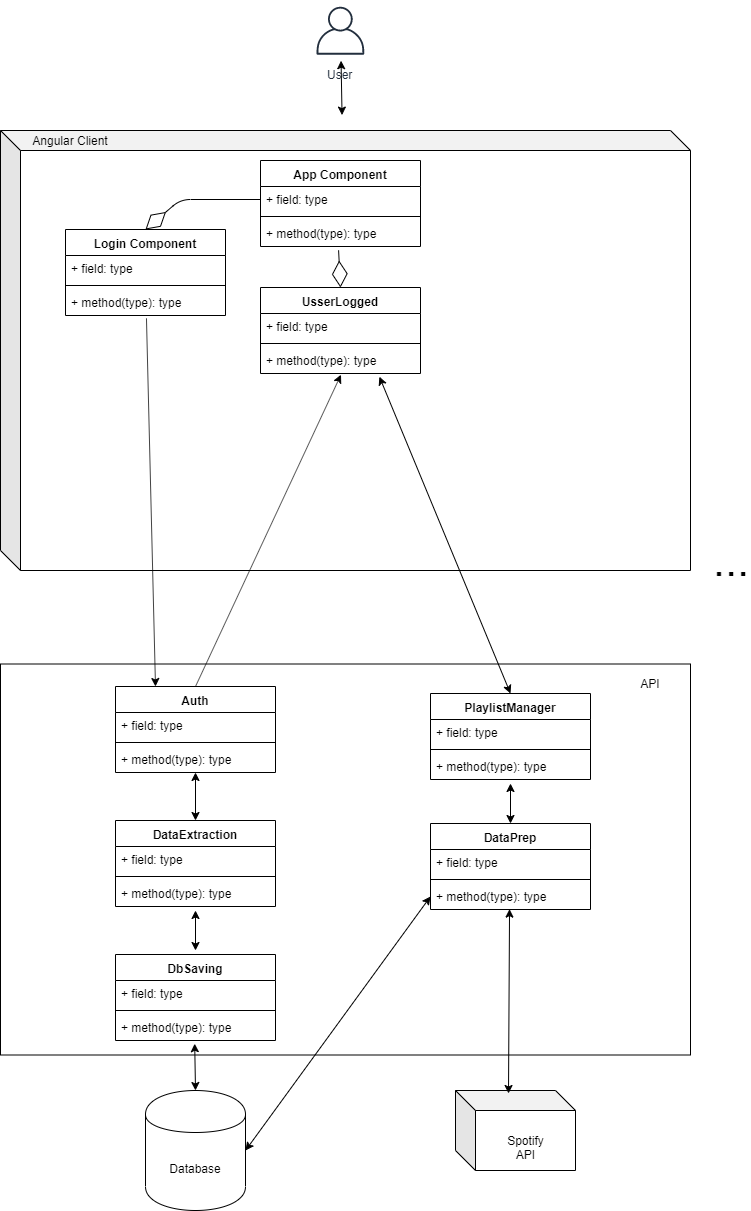

The diagram above was exported from draw.io. Its source (the exported page's mxGraphModel, read from the mxfile embedded in the PNG):
<mxGraphModel dx="1277" dy="1620" grid="1" gridSize="10" guides="1" tooltips="1" connect="1" arrows="1" fold="1" page="1" pageScale="1" pageWidth="850" pageHeight="1100" math="0" shadow="0">
  <root>
    <mxCell id="0" />
    <mxCell id="1" parent="0" />
    <mxCell id="CVNcTQzfFiJy3IwRe2a2-88" value="" style="rounded=0;whiteSpace=wrap;html=1;" parent="1" vertex="1">
      <mxGeometry x="100" y="333.5" width="690" height="391" as="geometry" />
    </mxCell>
    <mxCell id="CVNcTQzfFiJy3IwRe2a2-1" value="" style="shape=cube;whiteSpace=wrap;html=1;boundedLbl=1;backgroundOutline=1;darkOpacity=0.05;darkOpacity2=0.1;" parent="1" vertex="1">
      <mxGeometry x="100" y="-200" width="690" height="440" as="geometry" />
    </mxCell>
    <mxCell id="CVNcTQzfFiJy3IwRe2a2-2" value="User" style="outlineConnect=0;fontColor=#232F3E;gradientColor=none;strokeColor=#232F3E;fillColor=#ffffff;dashed=0;verticalLabelPosition=bottom;verticalAlign=top;align=center;html=1;fontSize=12;fontStyle=0;aspect=fixed;shape=mxgraph.aws4.resourceIcon;resIcon=mxgraph.aws4.user;" parent="1" vertex="1">
      <mxGeometry x="410" y="-329.8000183105469" width="60" height="60" as="geometry" />
    </mxCell>
    <mxCell id="CVNcTQzfFiJy3IwRe2a2-9" value="Auth" style="swimlane;fontStyle=1;align=center;verticalAlign=top;childLayout=stackLayout;horizontal=1;startSize=26;horizontalStack=0;resizeParent=1;resizeParentMax=0;resizeLast=0;collapsible=1;marginBottom=0;" parent="1" vertex="1">
      <mxGeometry x="215" y="356" width="160" height="86" as="geometry" />
    </mxCell>
    <mxCell id="CVNcTQzfFiJy3IwRe2a2-10" value="+ field: type" style="text;strokeColor=none;fillColor=none;align=left;verticalAlign=top;spacingLeft=4;spacingRight=4;overflow=hidden;rotatable=0;points=[[0,0.5],[1,0.5]];portConstraint=eastwest;" parent="CVNcTQzfFiJy3IwRe2a2-9" vertex="1">
      <mxGeometry y="26" width="160" height="26" as="geometry" />
    </mxCell>
    <mxCell id="CVNcTQzfFiJy3IwRe2a2-11" value="" style="line;strokeWidth=1;fillColor=none;align=left;verticalAlign=middle;spacingTop=-1;spacingLeft=3;spacingRight=3;rotatable=0;labelPosition=right;points=[];portConstraint=eastwest;" parent="CVNcTQzfFiJy3IwRe2a2-9" vertex="1">
      <mxGeometry y="52" width="160" height="8" as="geometry" />
    </mxCell>
    <mxCell id="CVNcTQzfFiJy3IwRe2a2-12" value="+ method(type): type" style="text;strokeColor=none;fillColor=none;align=left;verticalAlign=top;spacingLeft=4;spacingRight=4;overflow=hidden;rotatable=0;points=[[0,0.5],[1,0.5]];portConstraint=eastwest;" parent="CVNcTQzfFiJy3IwRe2a2-9" vertex="1">
      <mxGeometry y="60" width="160" height="26" as="geometry" />
    </mxCell>
    <mxCell id="CVNcTQzfFiJy3IwRe2a2-13" value="DataPrep" style="swimlane;fontStyle=1;align=center;verticalAlign=top;childLayout=stackLayout;horizontal=1;startSize=26;horizontalStack=0;resizeParent=1;resizeParentMax=0;resizeLast=0;collapsible=1;marginBottom=0;" parent="1" vertex="1">
      <mxGeometry x="530" y="493" width="160" height="86" as="geometry" />
    </mxCell>
    <mxCell id="CVNcTQzfFiJy3IwRe2a2-14" value="+ field: type" style="text;strokeColor=none;fillColor=none;align=left;verticalAlign=top;spacingLeft=4;spacingRight=4;overflow=hidden;rotatable=0;points=[[0,0.5],[1,0.5]];portConstraint=eastwest;" parent="CVNcTQzfFiJy3IwRe2a2-13" vertex="1">
      <mxGeometry y="26" width="160" height="26" as="geometry" />
    </mxCell>
    <mxCell id="CVNcTQzfFiJy3IwRe2a2-15" value="" style="line;strokeWidth=1;fillColor=none;align=left;verticalAlign=middle;spacingTop=-1;spacingLeft=3;spacingRight=3;rotatable=0;labelPosition=right;points=[];portConstraint=eastwest;" parent="CVNcTQzfFiJy3IwRe2a2-13" vertex="1">
      <mxGeometry y="52" width="160" height="8" as="geometry" />
    </mxCell>
    <mxCell id="CVNcTQzfFiJy3IwRe2a2-16" value="+ method(type): type" style="text;strokeColor=none;fillColor=none;align=left;verticalAlign=top;spacingLeft=4;spacingRight=4;overflow=hidden;rotatable=0;points=[[0,0.5],[1,0.5]];portConstraint=eastwest;" parent="CVNcTQzfFiJy3IwRe2a2-13" vertex="1">
      <mxGeometry y="60" width="160" height="26" as="geometry" />
    </mxCell>
    <mxCell id="CVNcTQzfFiJy3IwRe2a2-17" value="DataExtraction" style="swimlane;fontStyle=1;align=center;verticalAlign=top;childLayout=stackLayout;horizontal=1;startSize=26;horizontalStack=0;resizeParent=1;resizeParentMax=0;resizeLast=0;collapsible=1;marginBottom=0;" parent="1" vertex="1">
      <mxGeometry x="215" y="490" width="160" height="86" as="geometry" />
    </mxCell>
    <mxCell id="CVNcTQzfFiJy3IwRe2a2-18" value="+ field: type" style="text;strokeColor=none;fillColor=none;align=left;verticalAlign=top;spacingLeft=4;spacingRight=4;overflow=hidden;rotatable=0;points=[[0,0.5],[1,0.5]];portConstraint=eastwest;" parent="CVNcTQzfFiJy3IwRe2a2-17" vertex="1">
      <mxGeometry y="26" width="160" height="26" as="geometry" />
    </mxCell>
    <mxCell id="CVNcTQzfFiJy3IwRe2a2-19" value="" style="line;strokeWidth=1;fillColor=none;align=left;verticalAlign=middle;spacingTop=-1;spacingLeft=3;spacingRight=3;rotatable=0;labelPosition=right;points=[];portConstraint=eastwest;" parent="CVNcTQzfFiJy3IwRe2a2-17" vertex="1">
      <mxGeometry y="52" width="160" height="8" as="geometry" />
    </mxCell>
    <mxCell id="CVNcTQzfFiJy3IwRe2a2-20" value="+ method(type): type" style="text;strokeColor=none;fillColor=none;align=left;verticalAlign=top;spacingLeft=4;spacingRight=4;overflow=hidden;rotatable=0;points=[[0,0.5],[1,0.5]];portConstraint=eastwest;" parent="CVNcTQzfFiJy3IwRe2a2-17" vertex="1">
      <mxGeometry y="60" width="160" height="26" as="geometry" />
    </mxCell>
    <mxCell id="CVNcTQzfFiJy3IwRe2a2-25" value="Database" style="shape=cylinder;whiteSpace=wrap;html=1;boundedLbl=1;backgroundOutline=1;" parent="1" vertex="1">
      <mxGeometry x="245" y="760" width="100" height="120" as="geometry" />
    </mxCell>
    <mxCell id="CVNcTQzfFiJy3IwRe2a2-27" value="PlaylistManager" style="swimlane;fontStyle=1;align=center;verticalAlign=top;childLayout=stackLayout;horizontal=1;startSize=26;horizontalStack=0;resizeParent=1;resizeParentMax=0;resizeLast=0;collapsible=1;marginBottom=0;" parent="1" vertex="1">
      <mxGeometry x="530" y="363" width="160" height="86" as="geometry" />
    </mxCell>
    <mxCell id="CVNcTQzfFiJy3IwRe2a2-28" value="+ field: type" style="text;strokeColor=none;fillColor=none;align=left;verticalAlign=top;spacingLeft=4;spacingRight=4;overflow=hidden;rotatable=0;points=[[0,0.5],[1,0.5]];portConstraint=eastwest;" parent="CVNcTQzfFiJy3IwRe2a2-27" vertex="1">
      <mxGeometry y="26" width="160" height="26" as="geometry" />
    </mxCell>
    <mxCell id="CVNcTQzfFiJy3IwRe2a2-29" value="" style="line;strokeWidth=1;fillColor=none;align=left;verticalAlign=middle;spacingTop=-1;spacingLeft=3;spacingRight=3;rotatable=0;labelPosition=right;points=[];portConstraint=eastwest;" parent="CVNcTQzfFiJy3IwRe2a2-27" vertex="1">
      <mxGeometry y="52" width="160" height="8" as="geometry" />
    </mxCell>
    <mxCell id="CVNcTQzfFiJy3IwRe2a2-30" value="+ method(type): type" style="text;strokeColor=none;fillColor=none;align=left;verticalAlign=top;spacingLeft=4;spacingRight=4;overflow=hidden;rotatable=0;points=[[0,0.5],[1,0.5]];portConstraint=eastwest;" parent="CVNcTQzfFiJy3IwRe2a2-27" vertex="1">
      <mxGeometry y="60" width="160" height="26" as="geometry" />
    </mxCell>
    <mxCell id="CVNcTQzfFiJy3IwRe2a2-31" value="Spotify API" style="shape=cube;whiteSpace=wrap;html=1;boundedLbl=1;backgroundOutline=1;darkOpacity=0.05;darkOpacity2=0.1;" parent="1" vertex="1">
      <mxGeometry x="555" y="760" width="120" height="80" as="geometry" />
    </mxCell>
    <mxCell id="CVNcTQzfFiJy3IwRe2a2-57" value="DbSaving" style="swimlane;fontStyle=1;align=center;verticalAlign=top;childLayout=stackLayout;horizontal=1;startSize=26;horizontalStack=0;resizeParent=1;resizeParentMax=0;resizeLast=0;collapsible=1;marginBottom=0;" parent="1" vertex="1">
      <mxGeometry x="215" y="624" width="160" height="86" as="geometry" />
    </mxCell>
    <mxCell id="CVNcTQzfFiJy3IwRe2a2-58" value="+ field: type" style="text;strokeColor=none;fillColor=none;align=left;verticalAlign=top;spacingLeft=4;spacingRight=4;overflow=hidden;rotatable=0;points=[[0,0.5],[1,0.5]];portConstraint=eastwest;" parent="CVNcTQzfFiJy3IwRe2a2-57" vertex="1">
      <mxGeometry y="26" width="160" height="26" as="geometry" />
    </mxCell>
    <mxCell id="CVNcTQzfFiJy3IwRe2a2-59" value="" style="line;strokeWidth=1;fillColor=none;align=left;verticalAlign=middle;spacingTop=-1;spacingLeft=3;spacingRight=3;rotatable=0;labelPosition=right;points=[];portConstraint=eastwest;" parent="CVNcTQzfFiJy3IwRe2a2-57" vertex="1">
      <mxGeometry y="52" width="160" height="8" as="geometry" />
    </mxCell>
    <mxCell id="CVNcTQzfFiJy3IwRe2a2-60" value="+ method(type): type" style="text;strokeColor=none;fillColor=none;align=left;verticalAlign=top;spacingLeft=4;spacingRight=4;overflow=hidden;rotatable=0;points=[[0,0.5],[1,0.5]];portConstraint=eastwest;" parent="CVNcTQzfFiJy3IwRe2a2-57" vertex="1">
      <mxGeometry y="60" width="160" height="26" as="geometry" />
    </mxCell>
    <mxCell id="CVNcTQzfFiJy3IwRe2a2-64" value="" style="endArrow=classic;startArrow=classic;html=1;entryX=0.495;entryY=1.123;entryDx=0;entryDy=0;entryPerimeter=0;exitX=0.5;exitY=0;exitDx=0;exitDy=0;" parent="1" source="CVNcTQzfFiJy3IwRe2a2-25" target="CVNcTQzfFiJy3IwRe2a2-60" edge="1">
      <mxGeometry width="50" height="50" relative="1" as="geometry">
        <mxPoint x="270" y="760" as="sourcePoint" />
        <mxPoint x="320" y="710" as="targetPoint" />
      </mxGeometry>
    </mxCell>
    <mxCell id="CVNcTQzfFiJy3IwRe2a2-65" value="" style="endArrow=classic;startArrow=classic;html=1;" parent="1" edge="1">
      <mxGeometry width="50" height="50" relative="1" as="geometry">
        <mxPoint x="295" y="620" as="sourcePoint" />
        <mxPoint x="295" y="580" as="targetPoint" />
      </mxGeometry>
    </mxCell>
    <mxCell id="CVNcTQzfFiJy3IwRe2a2-66" value="" style="endArrow=classic;startArrow=classic;html=1;exitX=0.5;exitY=0;exitDx=0;exitDy=0;" parent="1" source="CVNcTQzfFiJy3IwRe2a2-17" target="CVNcTQzfFiJy3IwRe2a2-12" edge="1">
      <mxGeometry width="50" height="50" relative="1" as="geometry">
        <mxPoint x="295" y="490" as="sourcePoint" />
        <mxPoint x="295" y="460" as="targetPoint" />
      </mxGeometry>
    </mxCell>
    <mxCell id="CVNcTQzfFiJy3IwRe2a2-68" value="" style="endArrow=classic;startArrow=classic;html=1;exitX=0.5;exitY=0;exitDx=0;exitDy=0;entryX=0.5;entryY=1.154;entryDx=0;entryDy=0;entryPerimeter=0;" parent="1" source="CVNcTQzfFiJy3IwRe2a2-13" target="CVNcTQzfFiJy3IwRe2a2-30" edge="1">
      <mxGeometry width="50" height="50" relative="1" as="geometry">
        <mxPoint x="395" y="503" as="sourcePoint" />
        <mxPoint x="615" y="463" as="targetPoint" />
        <Array as="points" />
      </mxGeometry>
    </mxCell>
    <mxCell id="CVNcTQzfFiJy3IwRe2a2-71" value="" style="endArrow=classic;startArrow=classic;html=1;entryX=0.494;entryY=0.985;entryDx=0;entryDy=0;entryPerimeter=0;exitX=0.48;exitY=0.005;exitDx=0;exitDy=0;exitPerimeter=0;" parent="1" target="CVNcTQzfFiJy3IwRe2a2-16" edge="1">
      <mxGeometry width="50" height="50" relative="1" as="geometry">
        <mxPoint x="608" y="763" as="sourcePoint" />
        <mxPoint x="735" y="641" as="targetPoint" />
      </mxGeometry>
    </mxCell>
    <mxCell id="CVNcTQzfFiJy3IwRe2a2-77" value="" style="endArrow=classic;startArrow=classic;html=1;exitX=0.495;exitY=-0.035;exitDx=0;exitDy=0;exitPerimeter=0;" parent="1" source="CVNcTQzfFiJy3IwRe2a2-1" target="CVNcTQzfFiJy3IwRe2a2-2" edge="1">
      <mxGeometry width="50" height="50" relative="1" as="geometry">
        <mxPoint x="240" y="160" as="sourcePoint" />
        <mxPoint x="260" y="100" as="targetPoint" />
      </mxGeometry>
    </mxCell>
    <mxCell id="CVNcTQzfFiJy3IwRe2a2-87" value="" style="endArrow=classic;startArrow=classic;html=1;entryX=0;entryY=0.5;entryDx=0;entryDy=0;exitX=1;exitY=0.5;exitDx=0;exitDy=0;" parent="1" source="CVNcTQzfFiJy3IwRe2a2-25" target="CVNcTQzfFiJy3IwRe2a2-16" edge="1">
      <mxGeometry width="50" height="50" relative="1" as="geometry">
        <mxPoint x="450" y="720" as="sourcePoint" />
        <mxPoint x="500" y="670" as="targetPoint" />
      </mxGeometry>
    </mxCell>
    <mxCell id="CVNcTQzfFiJy3IwRe2a2-89" value="API" style="text;html=1;strokeColor=none;fillColor=none;align=center;verticalAlign=middle;whiteSpace=wrap;rounded=0;" parent="1" vertex="1">
      <mxGeometry x="730" y="343" width="40" height="20" as="geometry" />
    </mxCell>
    <mxCell id="CVNcTQzfFiJy3IwRe2a2-90" value="&lt;font style=&quot;font-size: 44px&quot;&gt;...&lt;/font&gt;" style="text;html=1;strokeColor=none;fillColor=none;align=center;verticalAlign=middle;whiteSpace=wrap;rounded=0;" parent="1" vertex="1">
      <mxGeometry x="810" y="220.0999755859375" width="40" height="20" as="geometry" />
    </mxCell>
    <mxCell id="CVNcTQzfFiJy3IwRe2a2-91" value="Angular Client" style="text;html=1;strokeColor=none;fillColor=none;align=center;verticalAlign=middle;whiteSpace=wrap;rounded=0;" parent="1" vertex="1">
      <mxGeometry x="130" y="-200" width="80" height="20" as="geometry" />
    </mxCell>
    <mxCell id="CVNcTQzfFiJy3IwRe2a2-95" value="Login Component" style="swimlane;fontStyle=1;align=center;verticalAlign=top;childLayout=stackLayout;horizontal=1;startSize=26;horizontalStack=0;resizeParent=1;resizeParentMax=0;resizeLast=0;collapsible=1;marginBottom=0;" parent="1" vertex="1">
      <mxGeometry x="165" y="-101" width="160" height="86" as="geometry" />
    </mxCell>
    <mxCell id="CVNcTQzfFiJy3IwRe2a2-96" value="+ field: type" style="text;strokeColor=none;fillColor=none;align=left;verticalAlign=top;spacingLeft=4;spacingRight=4;overflow=hidden;rotatable=0;points=[[0,0.5],[1,0.5]];portConstraint=eastwest;" parent="CVNcTQzfFiJy3IwRe2a2-95" vertex="1">
      <mxGeometry y="26" width="160" height="26" as="geometry" />
    </mxCell>
    <mxCell id="CVNcTQzfFiJy3IwRe2a2-97" value="" style="line;strokeWidth=1;fillColor=none;align=left;verticalAlign=middle;spacingTop=-1;spacingLeft=3;spacingRight=3;rotatable=0;labelPosition=right;points=[];portConstraint=eastwest;" parent="CVNcTQzfFiJy3IwRe2a2-95" vertex="1">
      <mxGeometry y="52" width="160" height="8" as="geometry" />
    </mxCell>
    <mxCell id="CVNcTQzfFiJy3IwRe2a2-98" value="+ method(type): type" style="text;strokeColor=none;fillColor=none;align=left;verticalAlign=top;spacingLeft=4;spacingRight=4;overflow=hidden;rotatable=0;points=[[0,0.5],[1,0.5]];portConstraint=eastwest;" parent="CVNcTQzfFiJy3IwRe2a2-95" vertex="1">
      <mxGeometry y="60" width="160" height="26" as="geometry" />
    </mxCell>
    <mxCell id="CVNcTQzfFiJy3IwRe2a2-99" value="App Component" style="swimlane;fontStyle=1;align=center;verticalAlign=top;childLayout=stackLayout;horizontal=1;startSize=26;horizontalStack=0;resizeParent=1;resizeParentMax=0;resizeLast=0;collapsible=1;marginBottom=0;" parent="1" vertex="1">
      <mxGeometry x="360" y="-170" width="160" height="86" as="geometry" />
    </mxCell>
    <mxCell id="CVNcTQzfFiJy3IwRe2a2-100" value="+ field: type" style="text;strokeColor=none;fillColor=none;align=left;verticalAlign=top;spacingLeft=4;spacingRight=4;overflow=hidden;rotatable=0;points=[[0,0.5],[1,0.5]];portConstraint=eastwest;" parent="CVNcTQzfFiJy3IwRe2a2-99" vertex="1">
      <mxGeometry y="26" width="160" height="26" as="geometry" />
    </mxCell>
    <mxCell id="CVNcTQzfFiJy3IwRe2a2-101" value="" style="line;strokeWidth=1;fillColor=none;align=left;verticalAlign=middle;spacingTop=-1;spacingLeft=3;spacingRight=3;rotatable=0;labelPosition=right;points=[];portConstraint=eastwest;" parent="CVNcTQzfFiJy3IwRe2a2-99" vertex="1">
      <mxGeometry y="52" width="160" height="8" as="geometry" />
    </mxCell>
    <mxCell id="CVNcTQzfFiJy3IwRe2a2-102" value="+ method(type): type" style="text;strokeColor=none;fillColor=none;align=left;verticalAlign=top;spacingLeft=4;spacingRight=4;overflow=hidden;rotatable=0;points=[[0,0.5],[1,0.5]];portConstraint=eastwest;" parent="CVNcTQzfFiJy3IwRe2a2-99" vertex="1">
      <mxGeometry y="60" width="160" height="26" as="geometry" />
    </mxCell>
    <mxCell id="CVNcTQzfFiJy3IwRe2a2-104" value="" style="endArrow=diamondThin;endFill=0;endSize=24;html=1;entryX=0.5;entryY=0;entryDx=0;entryDy=0;exitX=0;exitY=0.5;exitDx=0;exitDy=0;" parent="1" source="CVNcTQzfFiJy3IwRe2a2-100" target="CVNcTQzfFiJy3IwRe2a2-95" edge="1">
      <mxGeometry width="160" relative="1" as="geometry">
        <mxPoint x="290" y="-240" as="sourcePoint" />
        <mxPoint x="350" y="-140" as="targetPoint" />
        <Array as="points">
          <mxPoint x="280" y="-131" />
        </Array>
      </mxGeometry>
    </mxCell>
    <mxCell id="CVNcTQzfFiJy3IwRe2a2-113" value="UsserLogged" style="swimlane;fontStyle=1;align=center;verticalAlign=top;childLayout=stackLayout;horizontal=1;startSize=26;horizontalStack=0;resizeParent=1;resizeParentMax=0;resizeLast=0;collapsible=1;marginBottom=0;" parent="1" vertex="1">
      <mxGeometry x="360" y="-43" width="160" height="86" as="geometry" />
    </mxCell>
    <mxCell id="CVNcTQzfFiJy3IwRe2a2-114" value="+ field: type" style="text;strokeColor=none;fillColor=none;align=left;verticalAlign=top;spacingLeft=4;spacingRight=4;overflow=hidden;rotatable=0;points=[[0,0.5],[1,0.5]];portConstraint=eastwest;" parent="CVNcTQzfFiJy3IwRe2a2-113" vertex="1">
      <mxGeometry y="26" width="160" height="26" as="geometry" />
    </mxCell>
    <mxCell id="CVNcTQzfFiJy3IwRe2a2-115" value="" style="line;strokeWidth=1;fillColor=none;align=left;verticalAlign=middle;spacingTop=-1;spacingLeft=3;spacingRight=3;rotatable=0;labelPosition=right;points=[];portConstraint=eastwest;" parent="CVNcTQzfFiJy3IwRe2a2-113" vertex="1">
      <mxGeometry y="52" width="160" height="8" as="geometry" />
    </mxCell>
    <mxCell id="CVNcTQzfFiJy3IwRe2a2-116" value="+ method(type): type" style="text;strokeColor=none;fillColor=none;align=left;verticalAlign=top;spacingLeft=4;spacingRight=4;overflow=hidden;rotatable=0;points=[[0,0.5],[1,0.5]];portConstraint=eastwest;" parent="CVNcTQzfFiJy3IwRe2a2-113" vertex="1">
      <mxGeometry y="60" width="160" height="26" as="geometry" />
    </mxCell>
    <mxCell id="CVNcTQzfFiJy3IwRe2a2-117" value="" style="endArrow=classic;html=1;entryX=0.503;entryY=1.046;entryDx=0;entryDy=0;entryPerimeter=0;exitX=0.5;exitY=0;exitDx=0;exitDy=0;" parent="1" source="CVNcTQzfFiJy3IwRe2a2-9" target="CVNcTQzfFiJy3IwRe2a2-116" edge="1">
      <mxGeometry width="50" height="50" relative="1" as="geometry">
        <mxPoint x="340" y="270" as="sourcePoint" />
        <mxPoint x="390" y="220" as="targetPoint" />
      </mxGeometry>
    </mxCell>
    <mxCell id="CVNcTQzfFiJy3IwRe2a2-118" value="" style="endArrow=classic;html=1;entryX=0.25;entryY=0;entryDx=0;entryDy=0;exitX=0.506;exitY=1.108;exitDx=0;exitDy=0;exitPerimeter=0;" parent="1" source="CVNcTQzfFiJy3IwRe2a2-98" target="CVNcTQzfFiJy3IwRe2a2-9" edge="1">
      <mxGeometry width="50" height="50" relative="1" as="geometry">
        <mxPoint x="180" y="310" as="sourcePoint" />
        <mxPoint x="230" y="260" as="targetPoint" />
      </mxGeometry>
    </mxCell>
    <mxCell id="CVNcTQzfFiJy3IwRe2a2-120" value="" style="endArrow=diamondThin;endFill=0;endSize=24;html=1;entryX=0.5;entryY=0;entryDx=0;entryDy=0;exitX=0.488;exitY=1.146;exitDx=0;exitDy=0;exitPerimeter=0;" parent="1" source="CVNcTQzfFiJy3IwRe2a2-102" target="CVNcTQzfFiJy3IwRe2a2-113" edge="1">
      <mxGeometry width="160" relative="1" as="geometry">
        <mxPoint x="430" y="-70" as="sourcePoint" />
        <mxPoint x="590" y="-70" as="targetPoint" />
      </mxGeometry>
    </mxCell>
    <mxCell id="CVNcTQzfFiJy3IwRe2a2-122" value="" style="endArrow=classic;startArrow=classic;html=1;exitX=0.5;exitY=0;exitDx=0;exitDy=0;entryX=0.743;entryY=1.123;entryDx=0;entryDy=0;entryPerimeter=0;" parent="1" source="CVNcTQzfFiJy3IwRe2a2-27" target="CVNcTQzfFiJy3IwRe2a2-116" edge="1">
      <mxGeometry width="50" height="50" relative="1" as="geometry">
        <mxPoint x="540" y="310" as="sourcePoint" />
        <mxPoint x="590" y="260" as="targetPoint" />
      </mxGeometry>
    </mxCell>
  </root>
</mxGraphModel>